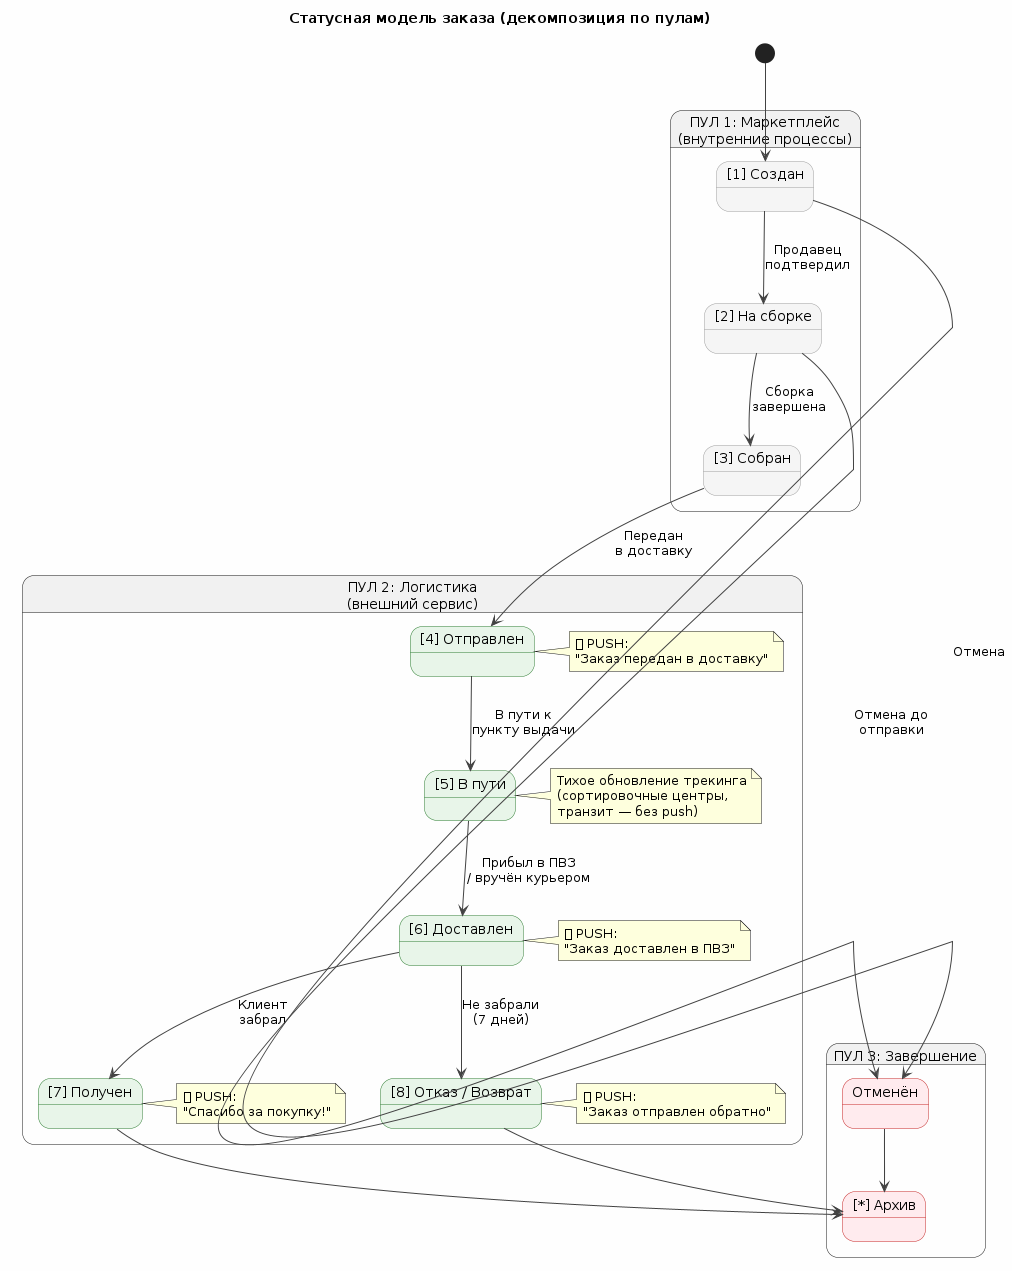

The diagram above was rendered by PlantUML. Its source (embedded in the PNG):
@startuml
skinparam backgroundColor #FEFEFE
skinparam state {
    BackgroundColor<<internal>> #F5F5F5
    BorderColor<<internal>> #9E9E9E
    BackgroundColor<<external>> #E8F5E9
    BorderColor<<external>> #2E7D32
    BackgroundColor<<terminal>> #FFEBEE
    BorderColor<<terminal>> #C62828
    ArrowColor #424242
}

title Статусная модель заказа (декомпозиция по пулам)

state "ПУЛ 1: Маркетплейс\n(внутренние процессы)" as Pool1 {
    state "[1] Создан" as CREATED <<internal>>
    state "[2] На сборке" as ASSEMBLING <<internal>>
    state "[3] Собран" as ASSEMBLED <<internal>>
}

state "ПУЛ 2: Логистика\n(внешний сервис)" as Pool2 {
    state "[4] Отправлен" as SENT <<external>>
    note right of SENT
      🔔 PUSH:
      "Заказ передан в доставку"
    end note

    state "[5] В пути" as IN_TRANSIT <<external>>
    note right of IN_TRANSIT
      Тихое обновление трекинга
      (сортировочные центры,
      транзит — без push)
    end note

    state "[6] Доставлен" as DELIVERED <<external>>
    note right of DELIVERED
      🔔 PUSH:
      "Заказ доставлен в ПВЗ"
    end note

    state "[7] Получен" as RECEIVED <<external>>
    note right of RECEIVED
      🔔 PUSH:
      "Спасибо за покупку!"
    end note

    state "[8] Отказ / Возврат" as RETURNED <<external>>
    note right of RETURNED
      🔔 PUSH:
      "Заказ отправлен обратно"
    end note
}

state "ПУЛ 3: Завершение" as Pool3 {
    state "Отменён" as CANCELLED <<terminal>>
    state "[*] Архив" as ARCHIVED <<terminal>>
}

[*] --> CREATED

CREATED --> ASSEMBLING : Продавец\nподтвердил
ASSEMBLING --> ASSEMBLED : Сборка\nзавершена

ASSEMBLED --> SENT : Передан\nв доставку

SENT --> IN_TRANSIT : В пути к\nпункту выдачи
IN_TRANSIT --> DELIVERED : Прибыл в ПВЗ\n/ вручён курьером

DELIVERED --> RECEIVED : Клиент\nзабрал
DELIVERED --> RETURNED : Не забрали\n(7 дней)

RECEIVED --> ARCHIVED
RETURNED --> ARCHIVED

CREATED --> CANCELLED : Отмена
ASSEMBLING --> CANCELLED : Отмена до\nотправки
CANCELLED --> ARCHIVED
@enduml